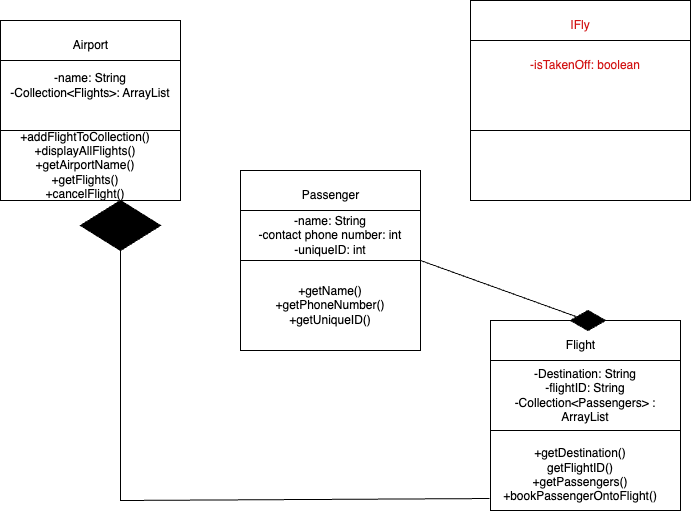

The diagram above was exported from draw.io. Its source (the exported page's mxGraphModel, read from the mxfile embedded in the PNG):
<mxGraphModel dx="1122" dy="688" grid="1" gridSize="10" guides="1" tooltips="1" connect="1" arrows="1" fold="1" page="1" pageScale="1" pageWidth="850" pageHeight="1100" math="0" shadow="0">
  <root>
    <mxCell id="0" />
    <mxCell id="1" parent="0" />
    <mxCell id="lWP1XZ6vy0pxTLPAlKrz-1" value="" style="whiteSpace=wrap;html=1;aspect=fixed;" vertex="1" parent="1">
      <mxGeometry x="310" y="260" width="180" height="180" as="geometry" />
    </mxCell>
    <mxCell id="lWP1XZ6vy0pxTLPAlKrz-3" value="" style="rounded=0;whiteSpace=wrap;html=1;" vertex="1" parent="1">
      <mxGeometry x="310" y="260" width="180" height="60" as="geometry" />
    </mxCell>
    <mxCell id="lWP1XZ6vy0pxTLPAlKrz-4" value="" style="rounded=0;whiteSpace=wrap;html=1;" vertex="1" parent="1">
      <mxGeometry x="310" y="300" width="180" height="50" as="geometry" />
    </mxCell>
    <mxCell id="lWP1XZ6vy0pxTLPAlKrz-5" value="Passenger" style="text;html=1;align=center;verticalAlign=middle;resizable=0;points=[];autosize=1;strokeColor=none;fillColor=none;" vertex="1" parent="1">
      <mxGeometry x="360" y="270" width="80" height="30" as="geometry" />
    </mxCell>
    <mxCell id="lWP1XZ6vy0pxTLPAlKrz-6" value="-name: String&lt;br&gt;-contact phone number: int&lt;br&gt;-uniqueID: int" style="text;html=1;strokeColor=none;fillColor=none;align=center;verticalAlign=middle;whiteSpace=wrap;rounded=0;" vertex="1" parent="1">
      <mxGeometry x="310" y="310" width="180" height="30" as="geometry" />
    </mxCell>
    <mxCell id="lWP1XZ6vy0pxTLPAlKrz-7" style="edgeStyle=orthogonalEdgeStyle;rounded=0;orthogonalLoop=1;jettySize=auto;html=1;exitX=0.5;exitY=1;exitDx=0;exitDy=0;" edge="1" parent="1" source="lWP1XZ6vy0pxTLPAlKrz-4" target="lWP1XZ6vy0pxTLPAlKrz-4">
      <mxGeometry relative="1" as="geometry" />
    </mxCell>
    <mxCell id="lWP1XZ6vy0pxTLPAlKrz-8" value="" style="whiteSpace=wrap;html=1;aspect=fixed;" vertex="1" parent="1">
      <mxGeometry x="560" y="410" width="190" height="190" as="geometry" />
    </mxCell>
    <mxCell id="lWP1XZ6vy0pxTLPAlKrz-9" value="" style="rounded=0;whiteSpace=wrap;html=1;" vertex="1" parent="1">
      <mxGeometry x="560" y="410" width="190" height="60" as="geometry" />
    </mxCell>
    <mxCell id="lWP1XZ6vy0pxTLPAlKrz-10" value="" style="rounded=0;whiteSpace=wrap;html=1;" vertex="1" parent="1">
      <mxGeometry x="560" y="450" width="190" height="70" as="geometry" />
    </mxCell>
    <mxCell id="lWP1XZ6vy0pxTLPAlKrz-11" value="Flight" style="text;html=1;align=center;verticalAlign=middle;resizable=0;points=[];autosize=1;strokeColor=none;fillColor=none;" vertex="1" parent="1">
      <mxGeometry x="625" y="420" width="50" height="30" as="geometry" />
    </mxCell>
    <mxCell id="lWP1XZ6vy0pxTLPAlKrz-12" value="-Destination: String&lt;br&gt;-flightID: String&lt;br&gt;-Collection&amp;lt;Passengers&amp;gt; : ArrayList" style="text;html=1;strokeColor=none;fillColor=none;align=center;verticalAlign=middle;whiteSpace=wrap;rounded=0;" vertex="1" parent="1">
      <mxGeometry x="560" y="470" width="190" height="30" as="geometry" />
    </mxCell>
    <mxCell id="lWP1XZ6vy0pxTLPAlKrz-13" style="edgeStyle=orthogonalEdgeStyle;rounded=0;orthogonalLoop=1;jettySize=auto;html=1;exitX=0.5;exitY=1;exitDx=0;exitDy=0;" edge="1" parent="1" source="lWP1XZ6vy0pxTLPAlKrz-10" target="lWP1XZ6vy0pxTLPAlKrz-10">
      <mxGeometry relative="1" as="geometry" />
    </mxCell>
    <mxCell id="lWP1XZ6vy0pxTLPAlKrz-14" value="" style="whiteSpace=wrap;html=1;aspect=fixed;" vertex="1" parent="1">
      <mxGeometry x="70" y="110" width="180" height="180" as="geometry" />
    </mxCell>
    <mxCell id="lWP1XZ6vy0pxTLPAlKrz-15" value="" style="rounded=0;whiteSpace=wrap;html=1;" vertex="1" parent="1">
      <mxGeometry x="70" y="110" width="180" height="60" as="geometry" />
    </mxCell>
    <mxCell id="lWP1XZ6vy0pxTLPAlKrz-16" value="" style="rounded=0;whiteSpace=wrap;html=1;" vertex="1" parent="1">
      <mxGeometry x="70" y="150" width="180" height="70" as="geometry" />
    </mxCell>
    <mxCell id="lWP1XZ6vy0pxTLPAlKrz-17" value="Airport" style="text;html=1;align=center;verticalAlign=middle;resizable=0;points=[];autosize=1;strokeColor=none;fillColor=none;" vertex="1" parent="1">
      <mxGeometry x="130" y="120" width="60" height="30" as="geometry" />
    </mxCell>
    <mxCell id="lWP1XZ6vy0pxTLPAlKrz-18" value="-name: String&lt;br&gt;-Collection&amp;lt;Flights&amp;gt;: ArrayList" style="text;html=1;strokeColor=none;fillColor=none;align=center;verticalAlign=middle;whiteSpace=wrap;rounded=0;" vertex="1" parent="1">
      <mxGeometry x="70" y="160" width="180" height="30" as="geometry" />
    </mxCell>
    <mxCell id="lWP1XZ6vy0pxTLPAlKrz-19" style="edgeStyle=orthogonalEdgeStyle;rounded=0;orthogonalLoop=1;jettySize=auto;html=1;exitX=0.5;exitY=1;exitDx=0;exitDy=0;" edge="1" parent="1" source="lWP1XZ6vy0pxTLPAlKrz-16" target="lWP1XZ6vy0pxTLPAlKrz-16">
      <mxGeometry relative="1" as="geometry" />
    </mxCell>
    <mxCell id="lWP1XZ6vy0pxTLPAlKrz-20" value="+getName()&lt;br&gt;+getPhoneNumber()&lt;br&gt;+getUniqueID()" style="text;html=1;strokeColor=none;fillColor=none;align=center;verticalAlign=middle;whiteSpace=wrap;rounded=0;" vertex="1" parent="1">
      <mxGeometry x="310" y="370" width="180" height="50" as="geometry" />
    </mxCell>
    <mxCell id="lWP1XZ6vy0pxTLPAlKrz-21" value="&lt;br&gt;&lt;br&gt;+getDestination()&lt;br&gt;getFlightID()&lt;br&gt;+getPassengers()&lt;br&gt;+bookPassengerOntoFlight()" style="text;html=1;strokeColor=none;fillColor=none;align=center;verticalAlign=middle;whiteSpace=wrap;rounded=0;" vertex="1" parent="1">
      <mxGeometry x="575" y="540" width="150" height="20" as="geometry" />
    </mxCell>
    <mxCell id="lWP1XZ6vy0pxTLPAlKrz-22" value="+addFlightToCollection()&lt;br&gt;+displayAllFlights()&lt;br&gt;+getAirportName()&lt;br&gt;+getFlights()&lt;br&gt;+cancelFlight()" style="text;html=1;strokeColor=none;fillColor=none;align=center;verticalAlign=middle;whiteSpace=wrap;rounded=0;" vertex="1" parent="1">
      <mxGeometry x="80" y="230" width="150" height="50" as="geometry" />
    </mxCell>
    <mxCell id="lWP1XZ6vy0pxTLPAlKrz-27" value="" style="rounded=0;whiteSpace=wrap;html=1;fontColor=#d21414;" vertex="1" parent="1">
      <mxGeometry x="540" y="90" width="220" height="200" as="geometry" />
    </mxCell>
    <mxCell id="lWP1XZ6vy0pxTLPAlKrz-30" value="" style="rounded=0;whiteSpace=wrap;html=1;fontColor=#d21414;" vertex="1" parent="1">
      <mxGeometry x="540" y="90" width="220" height="60" as="geometry" />
    </mxCell>
    <mxCell id="lWP1XZ6vy0pxTLPAlKrz-31" value="" style="rounded=0;whiteSpace=wrap;html=1;fontColor=#d21414;" vertex="1" parent="1">
      <mxGeometry x="540" y="130" width="220" height="90" as="geometry" />
    </mxCell>
    <mxCell id="lWP1XZ6vy0pxTLPAlKrz-32" value="IFly" style="text;html=1;strokeColor=none;fillColor=none;align=center;verticalAlign=middle;whiteSpace=wrap;rounded=0;fontColor=#d21414;" vertex="1" parent="1">
      <mxGeometry x="620" y="100" width="60" height="30" as="geometry" />
    </mxCell>
    <mxCell id="lWP1XZ6vy0pxTLPAlKrz-33" value="-isTakenOff: boolean" style="text;html=1;strokeColor=none;fillColor=none;align=center;verticalAlign=middle;whiteSpace=wrap;rounded=0;fontColor=#d21414;" vertex="1" parent="1">
      <mxGeometry x="595" y="140" width="120" height="30" as="geometry" />
    </mxCell>
    <mxCell id="lWP1XZ6vy0pxTLPAlKrz-34" value="" style="rhombus;whiteSpace=wrap;fillColor=black;html=1;" vertex="1" parent="1">
      <mxGeometry x="150" y="290" width="80" height="50" as="geometry" />
    </mxCell>
    <mxCell id="lWP1XZ6vy0pxTLPAlKrz-35" value="" style="endArrow=none;html=1;rounded=0;exitX=-0.005;exitY=0.937;exitDx=0;exitDy=0;exitPerimeter=0;" edge="1" parent="1" source="lWP1XZ6vy0pxTLPAlKrz-8">
      <mxGeometry width="50" height="50" relative="1" as="geometry">
        <mxPoint x="140" y="390" as="sourcePoint" />
        <mxPoint x="190" y="340" as="targetPoint" />
        <Array as="points">
          <mxPoint x="190" y="590" />
        </Array>
      </mxGeometry>
    </mxCell>
    <mxCell id="lWP1XZ6vy0pxTLPAlKrz-39" value="" style="endArrow=none;html=1;rounded=0;exitX=-0.005;exitY=0.937;exitDx=0;exitDy=0;exitPerimeter=0;entryX=1;entryY=1;entryDx=0;entryDy=0;" edge="1" parent="1" target="lWP1XZ6vy0pxTLPAlKrz-4">
      <mxGeometry width="50" height="50" relative="1" as="geometry">
        <mxPoint x="656.48" y="410" as="sourcePoint" />
        <mxPoint x="715" y="182.29999999999995" as="targetPoint" />
        <Array as="points" />
      </mxGeometry>
    </mxCell>
    <mxCell id="lWP1XZ6vy0pxTLPAlKrz-40" value="" style="rhombus;whiteSpace=wrap;fillColor=black;html=1;" vertex="1" parent="1">
      <mxGeometry x="640" y="400" width="35" height="20" as="geometry" />
    </mxCell>
  </root>
</mxGraphModel>